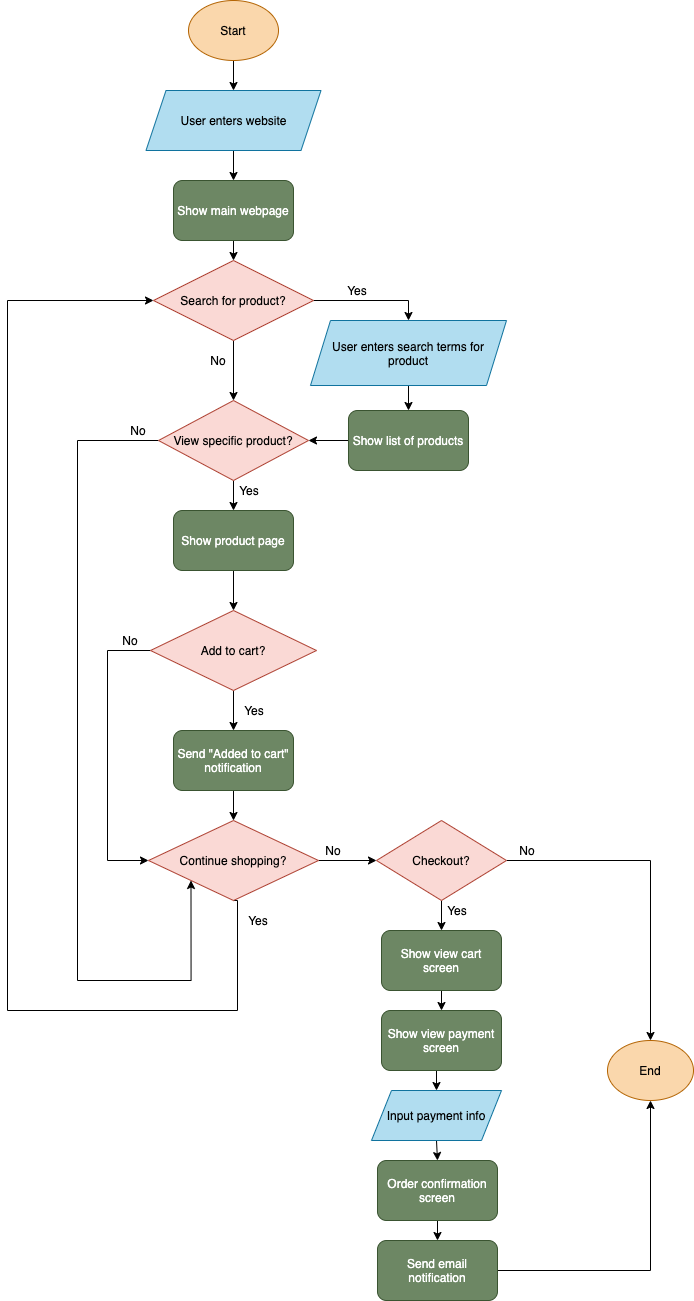

The diagram above was exported from draw.io. Its source (the exported page's mxGraphModel, read from the mxfile embedded in the PNG):
<mxGraphModel dx="456" dy="1186" grid="1" gridSize="10" guides="1" tooltips="1" connect="1" arrows="1" fold="1" page="1" pageScale="1" pageWidth="827" pageHeight="1169" math="0" shadow="0">
  <root>
    <mxCell id="0" />
    <mxCell id="1" parent="0" />
    <mxCell id="34" style="edgeStyle=orthogonalEdgeStyle;rounded=0;orthogonalLoop=1;jettySize=auto;html=1;exitX=1;exitY=0.5;exitDx=0;exitDy=0;entryX=0.5;entryY=0;entryDx=0;entryDy=0;" edge="1" parent="1" source="2" target="26">
      <mxGeometry relative="1" as="geometry" />
    </mxCell>
    <mxCell id="71" style="edgeStyle=orthogonalEdgeStyle;rounded=0;orthogonalLoop=1;jettySize=auto;html=1;exitX=0.5;exitY=1;exitDx=0;exitDy=0;entryX=0.5;entryY=0;entryDx=0;entryDy=0;" edge="1" parent="1" source="2" target="4">
      <mxGeometry relative="1" as="geometry" />
    </mxCell>
    <mxCell id="2" value="Search for product?" style="rhombus;whiteSpace=wrap;html=1;fillColor=#fad9d5;strokeColor=#ae4132;" vertex="1" parent="1">
      <mxGeometry x="236" y="270" width="160" height="80" as="geometry" />
    </mxCell>
    <mxCell id="47" style="edgeStyle=orthogonalEdgeStyle;rounded=0;orthogonalLoop=1;jettySize=auto;html=1;exitX=0.5;exitY=1;exitDx=0;exitDy=0;entryX=0;entryY=0.5;entryDx=0;entryDy=0;" edge="1" parent="1" source="3" target="2">
      <mxGeometry relative="1" as="geometry">
        <mxPoint x="320" y="1020" as="targetPoint" />
        <Array as="points">
          <mxPoint x="320" y="1020" />
          <mxPoint x="90" y="1020" />
          <mxPoint x="90" y="310" />
        </Array>
      </mxGeometry>
    </mxCell>
    <mxCell id="52" style="edgeStyle=orthogonalEdgeStyle;rounded=0;orthogonalLoop=1;jettySize=auto;html=1;exitX=1;exitY=0.5;exitDx=0;exitDy=0;entryX=0;entryY=0.5;entryDx=0;entryDy=0;" edge="1" parent="1" source="3" target="49">
      <mxGeometry relative="1" as="geometry" />
    </mxCell>
    <mxCell id="3" value="Continue shopping?" style="rhombus;whiteSpace=wrap;html=1;fillColor=#fad9d5;strokeColor=#ae4132;" vertex="1" parent="1">
      <mxGeometry x="231" y="830" width="170" height="80" as="geometry" />
    </mxCell>
    <mxCell id="32" style="edgeStyle=orthogonalEdgeStyle;rounded=0;orthogonalLoop=1;jettySize=auto;html=1;exitX=0.5;exitY=1;exitDx=0;exitDy=0;entryX=0.5;entryY=0;entryDx=0;entryDy=0;" edge="1" parent="1" source="4" target="31">
      <mxGeometry relative="1" as="geometry" />
    </mxCell>
    <mxCell id="74" style="edgeStyle=orthogonalEdgeStyle;rounded=0;orthogonalLoop=1;jettySize=auto;html=1;exitX=0;exitY=0.5;exitDx=0;exitDy=0;entryX=0;entryY=1;entryDx=0;entryDy=0;" edge="1" parent="1" source="4" target="3">
      <mxGeometry relative="1" as="geometry">
        <Array as="points">
          <mxPoint x="160" y="450" />
          <mxPoint x="160" y="990" />
          <mxPoint x="274" y="990" />
        </Array>
      </mxGeometry>
    </mxCell>
    <mxCell id="4" value="View specific product?" style="rhombus;whiteSpace=wrap;html=1;fillColor=#fad9d5;strokeColor=#ae4132;" vertex="1" parent="1">
      <mxGeometry x="241" y="410" width="150" height="80" as="geometry" />
    </mxCell>
    <mxCell id="22" style="edgeStyle=orthogonalEdgeStyle;rounded=0;orthogonalLoop=1;jettySize=auto;html=1;exitX=0.5;exitY=1;exitDx=0;exitDy=0;entryX=0.5;entryY=0;entryDx=0;entryDy=0;" edge="1" parent="1" source="5" target="21">
      <mxGeometry relative="1" as="geometry" />
    </mxCell>
    <mxCell id="5" value="Start" style="ellipse;whiteSpace=wrap;html=1;fillColor=#fad7ac;strokeColor=#b46504;" vertex="1" parent="1">
      <mxGeometry x="271" y="10" width="90" height="60" as="geometry" />
    </mxCell>
    <mxCell id="6" value="End" style="ellipse;whiteSpace=wrap;html=1;fillColor=#fad7ac;strokeColor=#b46504;" vertex="1" parent="1">
      <mxGeometry x="690" y="1050" width="86" height="60" as="geometry" />
    </mxCell>
    <mxCell id="9" style="edgeStyle=orthogonalEdgeStyle;rounded=0;orthogonalLoop=1;jettySize=auto;html=1;exitX=0.5;exitY=1;exitDx=0;exitDy=0;entryX=0.5;entryY=0;entryDx=0;entryDy=0;" edge="1" parent="1" source="7" target="2">
      <mxGeometry relative="1" as="geometry" />
    </mxCell>
    <mxCell id="7" value="Show main webpage" style="rounded=1;whiteSpace=wrap;html=1;fillColor=#6d8764;strokeColor=#3A5431;fontColor=#ffffff;" vertex="1" parent="1">
      <mxGeometry x="256" y="190" width="120" height="60" as="geometry" />
    </mxCell>
    <mxCell id="12" value="Yes" style="text;html=1;strokeColor=none;fillColor=none;align=center;verticalAlign=middle;whiteSpace=wrap;rounded=0;" vertex="1" parent="1">
      <mxGeometry x="420" y="290" width="40" height="20" as="geometry" />
    </mxCell>
    <mxCell id="19" value="No" style="text;html=1;strokeColor=none;fillColor=none;align=center;verticalAlign=middle;whiteSpace=wrap;rounded=0;" vertex="1" parent="1">
      <mxGeometry x="281" y="360" width="40" height="20" as="geometry" />
    </mxCell>
    <mxCell id="23" style="edgeStyle=orthogonalEdgeStyle;rounded=0;orthogonalLoop=1;jettySize=auto;html=1;exitX=0.5;exitY=1;exitDx=0;exitDy=0;entryX=0.5;entryY=0;entryDx=0;entryDy=0;" edge="1" parent="1" source="21" target="7">
      <mxGeometry relative="1" as="geometry" />
    </mxCell>
    <mxCell id="21" value="User enters website" style="shape=parallelogram;perimeter=parallelogramPerimeter;whiteSpace=wrap;html=1;fixedSize=1;fillColor=#b1ddf0;strokeColor=#10739e;" vertex="1" parent="1">
      <mxGeometry x="228.5" y="100" width="175" height="60" as="geometry" />
    </mxCell>
    <mxCell id="70" style="edgeStyle=orthogonalEdgeStyle;rounded=0;orthogonalLoop=1;jettySize=auto;html=1;exitX=0;exitY=0.5;exitDx=0;exitDy=0;entryX=1;entryY=0.5;entryDx=0;entryDy=0;" edge="1" parent="1" source="24" target="4">
      <mxGeometry relative="1" as="geometry" />
    </mxCell>
    <mxCell id="24" value="Show list of products" style="rounded=1;whiteSpace=wrap;html=1;fillColor=#6d8764;strokeColor=#3A5431;fontColor=#ffffff;" vertex="1" parent="1">
      <mxGeometry x="431" y="420" width="120" height="60" as="geometry" />
    </mxCell>
    <mxCell id="35" style="edgeStyle=orthogonalEdgeStyle;rounded=0;orthogonalLoop=1;jettySize=auto;html=1;exitX=0.5;exitY=1;exitDx=0;exitDy=0;entryX=0.5;entryY=0;entryDx=0;entryDy=0;" edge="1" parent="1" source="26" target="24">
      <mxGeometry relative="1" as="geometry" />
    </mxCell>
    <mxCell id="26" value="User enters search terms for product" style="shape=parallelogram;perimeter=parallelogramPerimeter;whiteSpace=wrap;html=1;fixedSize=1;fillColor=#b1ddf0;strokeColor=#10739e;" vertex="1" parent="1">
      <mxGeometry x="393" y="330" width="196" height="65" as="geometry" />
    </mxCell>
    <mxCell id="39" style="edgeStyle=orthogonalEdgeStyle;rounded=0;orthogonalLoop=1;jettySize=auto;html=1;exitX=0.5;exitY=1;exitDx=0;exitDy=0;entryX=0.5;entryY=0;entryDx=0;entryDy=0;" edge="1" parent="1" source="31" target="38">
      <mxGeometry relative="1" as="geometry" />
    </mxCell>
    <mxCell id="31" value="Show product page" style="rounded=1;whiteSpace=wrap;html=1;fillColor=#6d8764;strokeColor=#3A5431;fontColor=#ffffff;" vertex="1" parent="1">
      <mxGeometry x="256" y="520" width="120" height="60" as="geometry" />
    </mxCell>
    <mxCell id="41" style="edgeStyle=orthogonalEdgeStyle;rounded=0;orthogonalLoop=1;jettySize=auto;html=1;exitX=0.5;exitY=1;exitDx=0;exitDy=0;entryX=0.5;entryY=0;entryDx=0;entryDy=0;" edge="1" parent="1" source="38" target="40">
      <mxGeometry relative="1" as="geometry" />
    </mxCell>
    <mxCell id="44" style="edgeStyle=orthogonalEdgeStyle;rounded=0;orthogonalLoop=1;jettySize=auto;html=1;exitX=0;exitY=0.5;exitDx=0;exitDy=0;entryX=0;entryY=0.5;entryDx=0;entryDy=0;" edge="1" parent="1" source="38" target="3">
      <mxGeometry relative="1" as="geometry">
        <Array as="points">
          <mxPoint x="190" y="660" />
          <mxPoint x="190" y="870" />
        </Array>
      </mxGeometry>
    </mxCell>
    <mxCell id="38" value="Add to cart?" style="rhombus;whiteSpace=wrap;html=1;fillColor=#fad9d5;strokeColor=#ae4132;" vertex="1" parent="1">
      <mxGeometry x="233" y="620" width="166" height="80" as="geometry" />
    </mxCell>
    <mxCell id="43" style="edgeStyle=orthogonalEdgeStyle;rounded=0;orthogonalLoop=1;jettySize=auto;html=1;exitX=0.5;exitY=1;exitDx=0;exitDy=0;entryX=0.5;entryY=0;entryDx=0;entryDy=0;" edge="1" parent="1" source="40" target="3">
      <mxGeometry relative="1" as="geometry" />
    </mxCell>
    <mxCell id="40" value="Send &quot;Added to cart&quot; notification" style="rounded=1;whiteSpace=wrap;html=1;fillColor=#6d8764;strokeColor=#3A5431;fontColor=#ffffff;" vertex="1" parent="1">
      <mxGeometry x="256" y="740" width="120" height="60" as="geometry" />
    </mxCell>
    <mxCell id="45" value="Yes" style="text;html=1;strokeColor=none;fillColor=none;align=center;verticalAlign=middle;whiteSpace=wrap;rounded=0;" vertex="1" parent="1">
      <mxGeometry x="317" y="710" width="40" height="20" as="geometry" />
    </mxCell>
    <mxCell id="46" value="No" style="text;html=1;strokeColor=none;fillColor=none;align=center;verticalAlign=middle;whiteSpace=wrap;rounded=0;" vertex="1" parent="1">
      <mxGeometry x="193" y="640" width="40" height="20" as="geometry" />
    </mxCell>
    <mxCell id="48" value="Yes" style="text;html=1;strokeColor=none;fillColor=none;align=center;verticalAlign=middle;whiteSpace=wrap;rounded=0;" vertex="1" parent="1">
      <mxGeometry x="321" y="920" width="40" height="20" as="geometry" />
    </mxCell>
    <mxCell id="57" style="edgeStyle=orthogonalEdgeStyle;rounded=0;orthogonalLoop=1;jettySize=auto;html=1;exitX=0.5;exitY=1;exitDx=0;exitDy=0;entryX=0.5;entryY=0;entryDx=0;entryDy=0;" edge="1" parent="1" source="49" target="56">
      <mxGeometry relative="1" as="geometry" />
    </mxCell>
    <mxCell id="67" style="edgeStyle=orthogonalEdgeStyle;rounded=0;orthogonalLoop=1;jettySize=auto;html=1;exitX=1;exitY=0.5;exitDx=0;exitDy=0;" edge="1" parent="1" source="49" target="6">
      <mxGeometry relative="1" as="geometry" />
    </mxCell>
    <mxCell id="49" value="Checkout?" style="rhombus;whiteSpace=wrap;html=1;fillColor=#fad9d5;strokeColor=#ae4132;" vertex="1" parent="1">
      <mxGeometry x="459" y="830" width="130" height="80" as="geometry" />
    </mxCell>
    <mxCell id="55" value="No" style="text;html=1;strokeColor=none;fillColor=none;align=center;verticalAlign=middle;whiteSpace=wrap;rounded=0;" vertex="1" parent="1">
      <mxGeometry x="590" y="850" width="40" height="20" as="geometry" />
    </mxCell>
    <mxCell id="59" style="edgeStyle=orthogonalEdgeStyle;rounded=0;orthogonalLoop=1;jettySize=auto;html=1;exitX=0.5;exitY=1;exitDx=0;exitDy=0;entryX=0.5;entryY=0;entryDx=0;entryDy=0;" edge="1" parent="1" source="56" target="58">
      <mxGeometry relative="1" as="geometry" />
    </mxCell>
    <mxCell id="56" value="Show view cart screen" style="rounded=1;whiteSpace=wrap;html=1;fillColor=#6d8764;strokeColor=#3A5431;fontColor=#ffffff;" vertex="1" parent="1">
      <mxGeometry x="464" y="940" width="120" height="60" as="geometry" />
    </mxCell>
    <mxCell id="62" style="edgeStyle=orthogonalEdgeStyle;rounded=0;orthogonalLoop=1;jettySize=auto;html=1;exitX=0.5;exitY=1;exitDx=0;exitDy=0;entryX=0.5;entryY=0;entryDx=0;entryDy=0;" edge="1" parent="1" source="58" target="60">
      <mxGeometry relative="1" as="geometry" />
    </mxCell>
    <mxCell id="58" value="Show view payment screen" style="rounded=1;whiteSpace=wrap;html=1;fillColor=#6d8764;strokeColor=#3A5431;fontColor=#ffffff;" vertex="1" parent="1">
      <mxGeometry x="464" y="1020" width="120" height="60" as="geometry" />
    </mxCell>
    <mxCell id="65" style="edgeStyle=orthogonalEdgeStyle;rounded=0;orthogonalLoop=1;jettySize=auto;html=1;exitX=0.5;exitY=1;exitDx=0;exitDy=0;entryX=0.5;entryY=0;entryDx=0;entryDy=0;" edge="1" parent="1" source="60" target="63">
      <mxGeometry relative="1" as="geometry" />
    </mxCell>
    <mxCell id="60" value="Input payment info" style="shape=parallelogram;perimeter=parallelogramPerimeter;whiteSpace=wrap;html=1;fixedSize=1;fillColor=#b1ddf0;strokeColor=#10739e;" vertex="1" parent="1">
      <mxGeometry x="454" y="1100" width="130" height="50" as="geometry" />
    </mxCell>
    <mxCell id="66" style="edgeStyle=orthogonalEdgeStyle;rounded=0;orthogonalLoop=1;jettySize=auto;html=1;exitX=0.5;exitY=1;exitDx=0;exitDy=0;entryX=0.5;entryY=0;entryDx=0;entryDy=0;" edge="1" parent="1" source="63" target="64">
      <mxGeometry relative="1" as="geometry" />
    </mxCell>
    <mxCell id="63" value="Order confirmation screen" style="rounded=1;whiteSpace=wrap;html=1;fillColor=#6d8764;strokeColor=#3A5431;fontColor=#ffffff;" vertex="1" parent="1">
      <mxGeometry x="460" y="1170" width="120" height="60" as="geometry" />
    </mxCell>
    <mxCell id="68" style="edgeStyle=orthogonalEdgeStyle;rounded=0;orthogonalLoop=1;jettySize=auto;html=1;exitX=1;exitY=0.5;exitDx=0;exitDy=0;entryX=0.5;entryY=1;entryDx=0;entryDy=0;" edge="1" parent="1" source="64" target="6">
      <mxGeometry relative="1" as="geometry" />
    </mxCell>
    <mxCell id="64" value="Send email notification" style="rounded=1;whiteSpace=wrap;html=1;fillColor=#6d8764;strokeColor=#3A5431;fontColor=#ffffff;" vertex="1" parent="1">
      <mxGeometry x="460" y="1250" width="120" height="60" as="geometry" />
    </mxCell>
    <mxCell id="75" value="Yes" style="text;html=1;strokeColor=none;fillColor=none;align=center;verticalAlign=middle;whiteSpace=wrap;rounded=0;" vertex="1" parent="1">
      <mxGeometry x="312" y="490" width="40" height="20" as="geometry" />
    </mxCell>
    <mxCell id="76" value="No" style="text;html=1;strokeColor=none;fillColor=none;align=center;verticalAlign=middle;whiteSpace=wrap;rounded=0;" vertex="1" parent="1">
      <mxGeometry x="201" y="430" width="40" height="20" as="geometry" />
    </mxCell>
    <mxCell id="77" value="No" style="text;html=1;strokeColor=none;fillColor=none;align=center;verticalAlign=middle;whiteSpace=wrap;rounded=0;" vertex="1" parent="1">
      <mxGeometry x="396" y="850" width="40" height="20" as="geometry" />
    </mxCell>
    <mxCell id="78" value="Yes" style="text;html=1;strokeColor=none;fillColor=none;align=center;verticalAlign=middle;whiteSpace=wrap;rounded=0;" vertex="1" parent="1">
      <mxGeometry x="520" y="910" width="40" height="20" as="geometry" />
    </mxCell>
  </root>
</mxGraphModel>